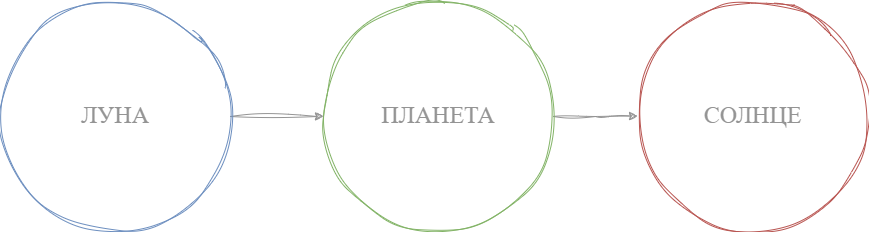

The diagram above was exported from draw.io. Its source (the exported page's mxGraphModel, read from the mxfile embedded in the PNG):
<mxGraphModel dx="2052" dy="-47" grid="0" gridSize="10" guides="1" tooltips="1" connect="1" arrows="1" fold="1" page="0" pageScale="1" pageWidth="850" pageHeight="1100" math="0" shadow="0">
  <root>
    <mxCell id="0" />
    <mxCell id="1" parent="0" />
    <mxCell id="w3ryAQlg_syiKdsPsYu7-6" style="edgeStyle=orthogonalEdgeStyle;rounded=0;sketch=1;hachureGap=4;jiggle=2;curveFitting=1;orthogonalLoop=1;jettySize=auto;html=1;fontFamily=Architects Daughter;fontSource=https%3A%2F%2Ffonts.googleapis.com%2Fcss%3Ffamily%3DArchitects%2BDaughter;strokeColor=#949494;" edge="1" parent="1" source="w3ryAQlg_syiKdsPsYu7-7" target="w3ryAQlg_syiKdsPsYu7-10">
      <mxGeometry relative="1" as="geometry" />
    </mxCell>
    <mxCell id="w3ryAQlg_syiKdsPsYu7-7" value="&lt;font color=&quot;#949494&quot;&gt;&lt;span style=&quot;font-size: 24px;&quot;&gt;ЛУНА&lt;/span&gt;&lt;/font&gt;" style="ellipse;whiteSpace=wrap;html=1;aspect=fixed;sketch=1;hachureGap=4;jiggle=2;curveFitting=1;fontFamily=Architects Daughter;fontSource=https%3A%2F%2Ffonts.googleapis.com%2Fcss%3Ffamily%3DArchitects%2BDaughter;fillColor=none;strokeColor=#6c8ebf;" vertex="1" parent="1">
      <mxGeometry x="496" y="1543" width="230" height="230" as="geometry" />
    </mxCell>
    <mxCell id="w3ryAQlg_syiKdsPsYu7-8" value="&lt;font color=&quot;#949494&quot;&gt;&lt;span style=&quot;font-size: 24px;&quot;&gt;СОЛНЦЕ&lt;/span&gt;&lt;/font&gt;" style="ellipse;whiteSpace=wrap;html=1;aspect=fixed;sketch=1;hachureGap=4;jiggle=2;curveFitting=1;fontFamily=Architects Daughter;fontSource=https%3A%2F%2Ffonts.googleapis.com%2Fcss%3Ffamily%3DArchitects%2BDaughter;fillColor=none;strokeColor=#b85450;" vertex="1" parent="1">
      <mxGeometry x="1133" y="1542" width="231" height="231" as="geometry" />
    </mxCell>
    <mxCell id="w3ryAQlg_syiKdsPsYu7-9" style="edgeStyle=orthogonalEdgeStyle;rounded=0;sketch=1;hachureGap=4;jiggle=2;curveFitting=1;orthogonalLoop=1;jettySize=auto;html=1;fontFamily=Architects Daughter;fontSource=https%3A%2F%2Ffonts.googleapis.com%2Fcss%3Ffamily%3DArchitects%2BDaughter;strokeColor=#949494;" edge="1" parent="1" source="w3ryAQlg_syiKdsPsYu7-10" target="w3ryAQlg_syiKdsPsYu7-8">
      <mxGeometry relative="1" as="geometry" />
    </mxCell>
    <mxCell id="w3ryAQlg_syiKdsPsYu7-10" value="&lt;font color=&quot;#949494&quot;&gt;&lt;span style=&quot;font-size: 24px;&quot;&gt;ПЛАНЕТА&lt;/span&gt;&lt;/font&gt;" style="ellipse;whiteSpace=wrap;html=1;aspect=fixed;sketch=1;hachureGap=4;jiggle=2;curveFitting=1;fontFamily=Architects Daughter;fontSource=https%3A%2F%2Ffonts.googleapis.com%2Fcss%3Ffamily%3DArchitects%2BDaughter;fillColor=none;strokeColor=#82b366;" vertex="1" parent="1">
      <mxGeometry x="819" y="1543" width="230" height="230" as="geometry" />
    </mxCell>
  </root>
</mxGraphModel>